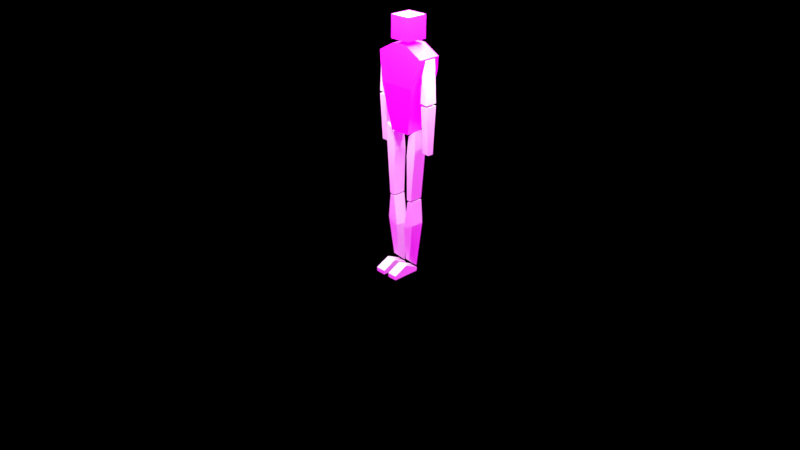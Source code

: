 # Source: iALT_v0.2.blend  (saved by Blender 3.4.6; exported with 4.5.12 LTS)
import bpy
from mathutils import Matrix  # noqa: F401  (used for matrix-valued properties, if any)

bpy.ops.wm.read_factory_settings(use_empty=True)
scene = bpy.context.scene
scene.name = 'Scene'

# ---- collections
col_collection_1 = bpy.data.collections.new('Collection 1'); scene.collection.children.link(col_collection_1)
col_skeleton_demo = bpy.data.collections.new('Skeleton_Demo'); scene.collection.children.link(col_skeleton_demo)

# ---- images (referenced by path relative to the original .blend; pixels are not part of the script)
import os
ASSET_DIR = os.environ.get("B2B_ASSET_DIR", "")  # directory of the original .blend (textures are referenced by path, not embedded)
HERE = os.path.dirname(os.path.abspath(__file__))  # packed textures are extracted next to this script under _unpacked/

def load_image(name, relpath, width, height, colorspace="sRGB"):
    """Load a texture the original file referenced (path relative to the .blend, or extracted next to this script)."""
    p = next((c for c in (os.path.join(HERE, relpath), os.path.join(ASSET_DIR, relpath)) if relpath and os.path.exists(c)), "")
    if p:
        img = bpy.data.images.load(p, check_existing=True)
        img.name = name
    else:  # same state as the original file: an image datablock whose file is absent (Cycles renders it pink)
        img = bpy.data.images.new(name, width, height)
        img.source = "FILE"
        img.filepath = "//" + (relpath or name)
    img.colorspace_settings.name = colorspace
    return img
img_mat_color_white_jpg = load_image('Mat_Color_White.jpg', 'Mat_Color_White.jpg', 1024, 1024, 'sRGB')
img_environment_hdr_001 = load_image('environment.hdr.001', 'environment.hdr', 1024, 1024, 'Linear Rec.709')

# ---- materials (node trees are filled in below, after node groups)
mat_main_color = bpy.data.materials.new('Main_Color')
mat_main_color.use_transparent_shadow = False

# ---- material node trees
mat_main_color.use_nodes = True; mat_main_color.node_tree.nodes.clear()
_N = mat_main_color.node_tree.nodes; _L = mat_main_color.node_tree.links
n0 = _N.new('ShaderNodeBsdfPrincipled'); n0.name = 'Principled BSDF'; n0.location = (16, 300)
n0.distribution = 'GGX'
n0.subsurface_method = 'RANDOM_WALK_SKIN'
n0.inputs[3].default_value = 1.45
n0.inputs[27].default_value = (0.0, 0.0, 0.0, 1.0)
n0.inputs[28].default_value = 1.0
n1 = _N.new('ShaderNodeOutputMaterial'); n1.name = 'Material Output'; n1.location = (306, 300)
n2 = _N.new('ShaderNodeTexImage'); n2.name = 'Image Texture'; n2.location = (-523, 275)
n2.image = img_mat_color_white_jpg
_L.new(n0.outputs[0], n1.inputs[0])
_L.new(n2.outputs[0], n0.inputs[0])
n1.is_active_output = True

# ---- world
world_world = bpy.data.worlds.new('World'); scene.world = world_world
world_world.use_nodes = True; world_world.node_tree.nodes.clear()
_N = world_world.node_tree.nodes; _L = world_world.node_tree.links
n0 = _N.new('ShaderNodeBackground'); n0.name = 'Background'; n0.location = (132, 300)
n1 = _N.new('ShaderNodeOutputWorld'); n1.name = 'World Output'; n1.location = (343, 299)
n2 = _N.new('ShaderNodeMix'); n2.name = 'Mix'; n2.location = (-90, 301)
n2.data_type = 'RGBA'
n2.inputs[7].default_value = (0.0, 0.0, 0.0, 1.0)
n3 = _N.new('ShaderNodeLightPath'); n3.name = 'Light Path'; n3.location = (-312, 302)
n3.width = 143
n4 = _N.new('ShaderNodeTexEnvironment'); n4.name = 'Environment Texture'; n4.location = (-367, 136)
n4.width = 202
n4.image = img_environment_hdr_001
_L.new(n0.outputs[0], n1.inputs[0])
_L.new(n4.outputs[0], n2.inputs[6])
_L.new(n3.outputs[0], n2.inputs[0])
_L.new(n2.outputs[2], n0.inputs[0])
n1.is_active_output = True
world_world.color = (0.05088, 0.05088, 0.05088)
world_world.use_sun_shadow = False
world_world.sun_shadow_jitter_overblur = 0.0
world_world.cycles.sampling_method = 'MANUAL'

# ---- cameras
cam_camera = bpy.data.cameras.new('Camera')
cam_camera.clip_end = 100.0
cam_camera.lens = 35.0
cam_camera.sensor_width = 32.0
cam_camera.sensor_height = 18.0
cam_camera.ortho_scale = 7.314
cam_camera.dof.focus_distance = 0.0

# ---- lights
light_area = bpy.data.lights.new('Area', 'AREA')
light_area.transmission_factor = 0.0
light_area.energy = 392.7
light_area.shadow_soft_size = 1.0
light_area.shadow_maximum_resolution = 0.006
light_area.use_absolute_resolution = True
light_area.size = 1.0
light_area.size_y = 1.0

# ---- meshes
me_cube_001 = bpy.data.meshes.new('Cube.001')
me_cube_001.from_pydata([(-0.1394, -0.1394, 3.218), (-0.1394, -0.1394, 3.497), (-0.1394, 0.1394, 3.218), (-0.1394, 0.1394, 3.497), (0.1394, -0.1394, 3.218), (0.1394, -0.1394, 3.497), (0.1394, 0.1394, 3.218), (0.1394, 0.1394, 3.497)], [], [(0, 1, 3, 2), (2, 3, 7, 6), (6, 7, 5, 4), (4, 5, 1, 0), (2, 6, 4, 0), (7, 3, 1, 5)])
_uv = me_cube_001.uv_layers.new(name='UVMap')
_uv.uv.foreach_set('vector', [0.375, 0.0, 0.625, 0.0, 0.625, 0.25, 0.375, 0.25, 0.375, 0.25, 0.625, 0.25, 0.625, 0.5, 0.375, 0.5, 0.375, 0.5, 0.625, 0.5, 0.625, 0.75, 0.375, 0.75, 0.375, 0.75, 0.625, 0.75, 0.625, 1.0, 0.375, 1.0, 0.125, 0.5, 0.375, 0.5, 0.375, 0.75, 0.125, 0.75, 0.625, 0.5, 0.875, 0.5, 0.875, 0.75, 0.625, 0.75])
me_cube_001.materials.append(mat_main_color)
me_cube_001.update()
me_cube_002 = bpy.data.meshes.new('Cube.002')
me_cube_002.from_pydata([(-0.1394, -0.1394, 2.101), (-0.3379, -0.1394, 3.047), (-0.1394, 0.07112, 2.101), (-0.3379, 0.1554, 3.047), (0.1394, -0.1394, 2.101), (0.3379, -0.1394, 3.047), (0.1394, 0.07112, 2.101), (0.3379, 0.1554, 3.047), (-0.2506, -0.1905, 2.691), (-0.2506, 0.2347, 2.842), (0.2506, 0.2347, 2.842), (0.2506, -0.1905, 2.691), (0.04645, 0.07112, 2.101), (-0.04645, 0.07112, 2.101), (-0.1126, 0.1554, 3.167), (0.1126, 0.1554, 3.167), (-0.04645, -0.1394, 2.101), (0.04645, -0.1394, 2.101), (0.1126, -0.1394, 3.167), (-0.1126, -0.1394, 3.167), (0.08352, -0.1905, 2.691), (-0.08352, -0.1905, 2.691), (-0.08352, 0.2347, 2.842), (0.08352, 0.2347, 2.842)], [], [(8, 1, 3, 9), (23, 15, 7, 10), (10, 7, 5, 11), (21, 19, 1, 8), (12, 6, 4, 17), (14, 3, 1, 19), (16, 21, 8, 0), (6, 10, 11, 4), (12, 23, 10, 6), (0, 8, 9, 2), (2, 9, 22, 13), (13, 22, 23, 12), (4, 11, 20, 17), (17, 20, 21, 16), (7, 15, 18, 5), (15, 14, 19, 18), (2, 13, 16, 0), (13, 12, 17, 16), (11, 5, 18, 20), (20, 18, 19, 21), (9, 3, 14, 22), (22, 14, 15, 23)])
_uv = me_cube_002.uv_layers.new(name='UVMap')
_uv.uv.foreach_set('vector', [0.5, 0.0, 0.625, 0.0, 0.625, 0.25, 0.5, 0.25, 0.5, 0.4167, 0.625, 0.4167, 0.625, 0.5, 0.5, 0.5, 0.5, 0.5, 0.625, 0.5, 0.625, 0.75, 0.5, 0.75, 0.5, 0.9167, 0.625, 0.9167, 0.625, 1.0, 0.5, 1.0, 0.2917, 0.5, 0.375, 0.5, 0.375, 0.75, 0.2917, 0.75, 0.7917, 0.5, 0.875, 0.5, 0.875, 0.75, 0.7917, 0.75, 0.375, 0.9167, 0.5, 0.9167, 0.5, 1.0, 0.375, 1.0, 0.375, 0.5, 0.5, 0.5, 0.5, 0.75, 0.375, 0.75, 0.375, 0.4167, 0.5, 0.4167, 0.5, 0.5, 0.375, 0.5, 0.375, 0.0, 0.5, 0.0, 0.5, 0.25, 0.375, 0.25, 0.375, 0.25, 0.5, 0.25, 0.5, 0.3333, 0.375, 0.3333, 0.375, 0.3333, 0.5, 0.3333, 0.5, 0.4167, 0.375, 0.4167, 0.375, 0.75, 0.5, 0.75, 0.5, 0.8333, 0.375, 0.8333, 0.375, 0.8333, 0.5, 0.8333, 0.5, 0.9167, 0.375, 0.9167, 0.625, 0.5, 0.7083, 0.5, 0.7083, 0.75, 0.625, 0.75, 0.7083, 0.5, 0.7917, 0.5, 0.7917, 0.75, 0.7083, 0.75, 0.125, 0.5, 0.2083, 0.5, 0.2083, 0.75, 0.125, 0.75, 0.2083, 0.5, 0.2917, 0.5, 0.2917, 0.75, 0.2083, 0.75, 0.5, 0.75, 0.625, 0.75, 0.625, 0.8333, 0.5, 0.8333, 0.5, 0.8333, 0.625, 0.8333, 0.625, 0.9167, 0.5, 0.9167, 0.5, 0.25, 0.625, 0.25, 0.625, 0.3333, 0.5, 0.3333, 0.5, 0.3333, 0.625, 0.3333, 0.625, 0.4167, 0.5, 0.4167])
me_cube_002.materials.append(mat_main_color)
me_cube_002.update()
me_cube_003 = bpy.data.meshes.new('Cube.003')
me_cube_003.from_pydata([(0.2842, -0.07634, 2.51), (0.3051, -0.07634, 2.853), (0.2842, 0.07634, 2.51), (0.3051, 0.07634, 2.853), (0.3888, -0.07634, 2.507), (0.3585, -0.07634, 3.037), (0.3888, 0.07634, 2.507), (0.3585, 0.07634, 3.037)], [], [(0, 1, 3, 2), (2, 3, 7, 6), (6, 7, 5, 4), (4, 5, 1, 0), (2, 6, 4, 0), (7, 3, 1, 5)])
_uv = me_cube_003.uv_layers.new(name='UVMap')
_uv.uv.foreach_set('vector', [0.375, 0.0, 0.625, 0.0, 0.625, 0.25, 0.375, 0.25, 0.375, 0.25, 0.625, 0.25, 0.625, 0.5, 0.375, 0.5, 0.375, 0.5, 0.625, 0.5, 0.625, 0.75, 0.375, 0.75, 0.375, 0.75, 0.625, 0.75, 0.625, 1.0, 0.375, 1.0, 0.125, 0.5, 0.375, 0.5, 0.375, 0.75, 0.125, 0.75, 0.625, 0.5, 0.875, 0.5, 0.875, 0.75, 0.625, 0.75])
me_cube_003.update()
me_cube_004 = bpy.data.meshes.new('Cube.004')
me_cube_004.from_pydata([(0.1078, -0.1173, 1.225), (0.1305, -0.1173, 2.074), (0.1078, 0.05937, 1.225), (0.1305, 0.05937, 2.074), (0.1773, -0.1173, 1.234), (0.2361, -0.1173, 2.159), (0.1773, 0.05937, 1.234), (0.2361, 0.05937, 2.159), (0.09938, -0.1173, 1.823), (0.09938, 0.05937, 1.823), (0.2419, 0.05937, 1.916), (0.2419, -0.1173, 1.916)], [], [(8, 1, 3, 9), (9, 3, 7, 10), (10, 7, 5, 11), (11, 5, 1, 8), (2, 6, 4, 0), (7, 3, 1, 5), (4, 11, 8, 0), (6, 10, 11, 4), (2, 9, 10, 6), (0, 8, 9, 2)])
_uv = me_cube_004.uv_layers.new(name='UVMap')
_uv.uv.foreach_set('vector', [0.5, 0.0, 0.625, 0.0, 0.625, 0.25, 0.5, 0.25, 0.5, 0.25, 0.625, 0.25, 0.625, 0.5, 0.5, 0.5, 0.5, 0.5, 0.625, 0.5, 0.625, 0.75, 0.5, 0.75, 0.5, 0.75, 0.625, 0.75, 0.625, 1.0, 0.5, 1.0, 0.125, 0.5, 0.375, 0.5, 0.375, 0.75, 0.125, 0.75, 0.625, 0.5, 0.875, 0.5, 0.875, 0.75, 0.625, 0.75, 0.375, 0.75, 0.5, 0.75, 0.5, 1.0, 0.375, 1.0, 0.375, 0.5, 0.5, 0.5, 0.5, 0.75, 0.375, 0.75, 0.375, 0.25, 0.5, 0.25, 0.5, 0.5, 0.375, 0.5, 0.375, 0.0, 0.5, 0.0, 0.5, 0.25, 0.375, 0.25])
me_cube_004.update()
me_cube_005 = bpy.data.meshes.new('Cube.005')
me_cube_005.from_pydata([(0.05129, -0.08386, 0.3663), (0.1168, -0.1173, 1.206), (0.05097, 0.04378, 0.2482), (0.1168, 0.05937, 1.206), (0.1212, -0.08386, 0.3696), (0.1814, -0.1173, 1.21), (0.1209, 0.04378, 0.2515), (0.1814, 0.05937, 1.21), (0.05336, -0.1173, 0.8101), (0.05336, 0.05937, 0.8101), (0.2027, 0.05937, 0.8918), (0.2027, -0.1173, 0.8918)], [], [(8, 1, 3, 9), (9, 3, 7, 10), (10, 7, 5, 11), (11, 5, 1, 8), (2, 6, 4, 0), (7, 3, 1, 5), (4, 11, 8, 0), (6, 10, 11, 4), (2, 9, 10, 6), (0, 8, 9, 2)])
_uv = me_cube_005.uv_layers.new(name='UVMap')
_uv.uv.foreach_set('vector', [0.5, 0.0, 0.625, 0.0, 0.625, 0.25, 0.5, 0.25, 0.5, 0.25, 0.625, 0.25, 0.625, 0.5, 0.5, 0.5, 0.5, 0.5, 0.625, 0.5, 0.625, 0.75, 0.5, 0.75, 0.5, 0.75, 0.625, 0.75, 0.625, 1.0, 0.5, 1.0, 0.125, 0.5, 0.375, 0.5, 0.375, 0.75, 0.125, 0.75, 0.625, 0.5, 0.875, 0.5, 0.875, 0.75, 0.625, 0.75, 0.375, 0.75, 0.5, 0.75, 0.5, 1.0, 0.375, 1.0, 0.375, 0.5, 0.5, 0.5, 0.5, 0.75, 0.375, 0.75, 0.375, 0.25, 0.5, 0.25, 0.5, 0.5, 0.375, 0.5, 0.375, 0.0, 0.5, 0.0, 0.5, 0.25, 0.375, 0.25])
me_cube_005.update()
me_cube_006 = bpy.data.meshes.new('Cube.006')
me_cube_006.from_pydata([(0.01162, -0.3503, 0.1871), (0.01176, -0.3503, 0.2412), (0.01162, 0.02607, 0.1871), (0.01176, 0.02607, 0.2412), (0.1447, -0.3503, 0.1868), (0.1449, -0.3503, 0.2408), (0.1447, 0.02607, 0.1868), (0.1449, 0.02607, 0.2408), (0.01162, -0.1621, 0.1871), (0.01202, -0.1621, 0.3334), (0.1447, -0.1621, 0.1868), (0.1451, -0.1621, 0.333)], [], [(8, 9, 3, 2), (2, 3, 7, 6), (10, 11, 5, 4), (4, 5, 1, 0), (8, 10, 4, 0), (11, 9, 1, 5), (7, 3, 9, 11), (2, 6, 10, 8), (6, 7, 11, 10), (0, 1, 9, 8)])
_uv = me_cube_006.uv_layers.new(name='UVMap')
_uv.uv.foreach_set('vector', [0.375, 0.125, 0.625, 0.125, 0.625, 0.25, 0.375, 0.25, 0.375, 0.25, 0.625, 0.25, 0.625, 0.5, 0.375, 0.5, 0.375, 0.625, 0.625, 0.625, 0.625, 0.75, 0.375, 0.75, 0.375, 0.75, 0.625, 0.75, 0.625, 1.0, 0.375, 1.0, 0.125, 0.625, 0.375, 0.625, 0.375, 0.75, 0.125, 0.75, 0.625, 0.625, 0.875, 0.625, 0.875, 0.75, 0.625, 0.75, 0.625, 0.5, 0.875, 0.5, 0.875, 0.625, 0.625, 0.625, 0.125, 0.5, 0.375, 0.5, 0.375, 0.625, 0.125, 0.625, 0.375, 0.5, 0.625, 0.5, 0.625, 0.625, 0.375, 0.625, 0.375, 0.0, 0.625, 0.0, 0.625, 0.125, 0.375, 0.125])
me_cube_006.update()
me_cube_007 = bpy.data.meshes.new('Cube.007')
me_cube_007.from_pydata([(0.2928, -0.03661, 1.876), (0.2928, -0.07634, 2.477), (0.2928, 0.03661, 1.876), (0.2928, 0.07634, 2.477), (0.3886, -0.03661, 1.876), (0.3886, -0.07634, 2.477), (0.3886, 0.03661, 1.876), (0.3886, 0.07634, 2.477)], [], [(0, 1, 3, 2), (2, 3, 7, 6), (6, 7, 5, 4), (4, 5, 1, 0), (2, 6, 4, 0), (7, 3, 1, 5)])
_uv = me_cube_007.uv_layers.new(name='UVMap')
_uv.uv.foreach_set('vector', [0.375, 0.0, 0.625, 0.0, 0.625, 0.25, 0.375, 0.25, 0.375, 0.25, 0.625, 0.25, 0.625, 0.5, 0.375, 0.5, 0.375, 0.5, 0.625, 0.5, 0.625, 0.75, 0.375, 0.75, 0.375, 0.75, 0.625, 0.75, 0.625, 1.0, 0.375, 1.0, 0.125, 0.5, 0.375, 0.5, 0.375, 0.75, 0.125, 0.75, 0.625, 0.5, 0.875, 0.5, 0.875, 0.75, 0.625, 0.75])
me_cube_007.update()
me_cube_008 = bpy.data.meshes.new('Cube.008')
me_cube_008.from_pydata([(-0.3082, -0.07634, 2.51), (-0.3291, -0.07634, 2.853), (-0.3082, 0.07634, 2.51), (-0.3291, 0.07634, 2.853), (-0.4128, -0.07634, 2.507), (-0.3825, -0.07634, 3.037), (-0.4128, 0.07634, 2.507), (-0.3825, 0.07634, 3.037)], [], [(0, 1, 3, 2), (2, 3, 7, 6), (6, 7, 5, 4), (4, 5, 1, 0), (2, 6, 4, 0), (7, 3, 1, 5)])
_uv = me_cube_008.uv_layers.new(name='UVMap')
_uv.uv.foreach_set('vector', [0.375, 0.0, 0.625, 0.0, 0.625, 0.25, 0.375, 0.25, 0.375, 0.25, 0.625, 0.25, 0.625, 0.5, 0.375, 0.5, 0.375, 0.5, 0.625, 0.5, 0.625, 0.75, 0.375, 0.75, 0.375, 0.75, 0.625, 0.75, 0.625, 1.0, 0.375, 1.0, 0.125, 0.5, 0.375, 0.5, 0.375, 0.75, 0.125, 0.75, 0.625, 0.5, 0.875, 0.5, 0.875, 0.75, 0.625, 0.75])
me_cube_008.update()
me_cube_009 = bpy.data.meshes.new('Cube.009')
me_cube_009.from_pydata([(-0.1283, -0.1173, 1.223), (-0.1336, -0.1173, 2.072), (-0.1283, 0.05937, 1.223), (-0.1336, 0.05937, 2.072), (-0.1976, -0.1173, 1.233), (-0.2374, -0.1173, 2.159), (-0.1976, 0.05937, 1.233), (-0.2374, 0.05937, 2.159), (-0.1076, -0.1173, 1.82), (-0.1076, 0.05937, 1.82), (-0.2482, 0.05937, 1.916), (-0.2482, -0.1173, 1.916)], [], [(8, 1, 3, 9), (9, 3, 7, 10), (10, 7, 5, 11), (11, 5, 1, 8), (2, 6, 4, 0), (7, 3, 1, 5), (4, 11, 8, 0), (6, 10, 11, 4), (2, 9, 10, 6), (0, 8, 9, 2)])
_uv = me_cube_009.uv_layers.new(name='UVMap')
_uv.uv.foreach_set('vector', [0.5, 0.0, 0.625, 0.0, 0.625, 0.25, 0.5, 0.25, 0.5, 0.25, 0.625, 0.25, 0.625, 0.5, 0.5, 0.5, 0.5, 0.5, 0.625, 0.5, 0.625, 0.75, 0.5, 0.75, 0.5, 0.75, 0.625, 0.75, 0.625, 1.0, 0.5, 1.0, 0.125, 0.5, 0.375, 0.5, 0.375, 0.75, 0.125, 0.75, 0.625, 0.5, 0.875, 0.5, 0.875, 0.75, 0.625, 0.75, 0.375, 0.75, 0.5, 0.75, 0.5, 1.0, 0.375, 1.0, 0.375, 0.5, 0.5, 0.5, 0.5, 0.75, 0.375, 0.75, 0.375, 0.25, 0.5, 0.25, 0.5, 0.5, 0.375, 0.5, 0.375, 0.0, 0.5, 0.0, 0.5, 0.25, 0.375, 0.25])
me_cube_009.update()
me_cube_010 = bpy.data.meshes.new('Cube.010')
me_cube_010.from_pydata([(-0.09444, -0.08386, 0.3644), (-0.1272, -0.1173, 1.206), (-0.09871, 0.04378, 0.2464), (-0.1272, 0.05937, 1.206), (-0.1642, -0.08386, 0.3704), (-0.1917, -0.1173, 1.213), (-0.1684, 0.04378, 0.2524), (-0.1917, 0.05937, 1.213), (-0.07926, -0.1173, 0.8079), (-0.07926, 0.05937, 0.8079), (-0.2253, 0.05937, 0.8953), (-0.2253, -0.1173, 0.8953)], [], [(8, 1, 3, 9), (9, 3, 7, 10), (10, 7, 5, 11), (11, 5, 1, 8), (2, 6, 4, 0), (7, 3, 1, 5), (4, 11, 8, 0), (6, 10, 11, 4), (2, 9, 10, 6), (0, 8, 9, 2)])
_uv = me_cube_010.uv_layers.new(name='UVMap')
_uv.uv.foreach_set('vector', [0.5, 0.0, 0.625, 0.0, 0.625, 0.25, 0.5, 0.25, 0.5, 0.25, 0.625, 0.25, 0.625, 0.5, 0.5, 0.5, 0.5, 0.5, 0.625, 0.5, 0.625, 0.75, 0.5, 0.75, 0.5, 0.75, 0.625, 0.75, 0.625, 1.0, 0.5, 1.0, 0.125, 0.5, 0.375, 0.5, 0.375, 0.75, 0.125, 0.75, 0.625, 0.5, 0.875, 0.5, 0.875, 0.75, 0.625, 0.75, 0.375, 0.75, 0.5, 0.75, 0.5, 1.0, 0.375, 1.0, 0.375, 0.5, 0.5, 0.5, 0.5, 0.75, 0.375, 0.75, 0.375, 0.25, 0.5, 0.25, 0.5, 0.5, 0.375, 0.5, 0.375, 0.0, 0.5, 0.0, 0.5, 0.25, 0.375, 0.25])
me_cube_010.update()
me_cube_011 = bpy.data.meshes.new('Cube.011')
me_cube_011.from_pydata([(-0.07035, -0.3503, 0.1841), (-0.0684, -0.3503, 0.2382), (-0.07035, 0.02607, 0.1841), (-0.0684, 0.02607, 0.2382), (-0.2034, -0.3503, 0.189), (-0.2014, -0.3503, 0.243), (-0.2034, 0.02607, 0.189), (-0.2014, 0.02607, 0.243), (-0.07035, -0.1621, 0.1841), (-0.06507, -0.1621, 0.3303), (-0.2034, -0.1621, 0.189), (-0.1981, -0.1621, 0.3351)], [], [(8, 9, 3, 2), (2, 3, 7, 6), (10, 11, 5, 4), (4, 5, 1, 0), (8, 10, 4, 0), (11, 9, 1, 5), (7, 3, 9, 11), (2, 6, 10, 8), (6, 7, 11, 10), (0, 1, 9, 8)])
_uv = me_cube_011.uv_layers.new(name='UVMap')
_uv.uv.foreach_set('vector', [0.375, 0.125, 0.625, 0.125, 0.625, 0.25, 0.375, 0.25, 0.375, 0.25, 0.625, 0.25, 0.625, 0.5, 0.375, 0.5, 0.375, 0.625, 0.625, 0.625, 0.625, 0.75, 0.375, 0.75, 0.375, 0.75, 0.625, 0.75, 0.625, 1.0, 0.375, 1.0, 0.125, 0.625, 0.375, 0.625, 0.375, 0.75, 0.125, 0.75, 0.625, 0.625, 0.875, 0.625, 0.875, 0.75, 0.625, 0.75, 0.625, 0.5, 0.875, 0.5, 0.875, 0.625, 0.625, 0.625, 0.125, 0.5, 0.375, 0.5, 0.375, 0.625, 0.125, 0.625, 0.375, 0.5, 0.625, 0.5, 0.625, 0.625, 0.375, 0.625, 0.375, 0.0, 0.625, 0.0, 0.625, 0.125, 0.375, 0.125])
me_cube_011.update()
me_cube_012 = bpy.data.meshes.new('Cube.012')
me_cube_012.from_pydata([(-0.3212, -0.03661, 1.876), (-0.3212, -0.07634, 2.477), (-0.3212, 0.03661, 1.876), (-0.3212, 0.07634, 2.477), (-0.417, -0.03661, 1.876), (-0.417, -0.07634, 2.477), (-0.417, 0.03661, 1.876), (-0.417, 0.07634, 2.477)], [], [(0, 1, 3, 2), (2, 3, 7, 6), (6, 7, 5, 4), (4, 5, 1, 0), (2, 6, 4, 0), (7, 3, 1, 5)])
_uv = me_cube_012.uv_layers.new(name='UVMap')
_uv.uv.foreach_set('vector', [0.375, 0.0, 0.625, 0.0, 0.625, 0.25, 0.375, 0.25, 0.375, 0.25, 0.625, 0.25, 0.625, 0.5, 0.375, 0.5, 0.375, 0.5, 0.625, 0.5, 0.625, 0.75, 0.375, 0.75, 0.375, 0.75, 0.625, 0.75, 0.625, 1.0, 0.375, 1.0, 0.125, 0.5, 0.375, 0.5, 0.375, 0.75, 0.125, 0.75, 0.625, 0.5, 0.875, 0.5, 0.875, 0.75, 0.625, 0.75])
me_cube_012.update()

# ---- objects
ob_area = bpy.data.objects.new('Area', light_area)
ob_empty_skull = bpy.data.objects.new('empty_Skull', None)
ob_camera = bpy.data.objects.new('Camera', cam_camera)
ob_skull = bpy.data.objects.new('Skull', me_cube_001)
ob_torso = bpy.data.objects.new('Torso', me_cube_002)
ob_upperarm_l = bpy.data.objects.new('UpperArm_L', me_cube_003)
ob_upperleg_l = bpy.data.objects.new('Upperleg_L', me_cube_004)
ob_lowerleg_l = bpy.data.objects.new('Lowerleg_L', me_cube_005)
ob_foot_l = bpy.data.objects.new('Foot_L', me_cube_006)
ob_lowerarm_l = bpy.data.objects.new('LowerArm_L', me_cube_007)
ob_upperarm_r = bpy.data.objects.new('UpperArm_R', me_cube_008)
ob_upperleg_r = bpy.data.objects.new('Upperleg_R', me_cube_009)
ob_lowerleg_r = bpy.data.objects.new('Lowerleg_R', me_cube_010)
ob_foot_r = bpy.data.objects.new('Foot_R', me_cube_011)
ob_lowerarm_r = bpy.data.objects.new('LowerArm_R', me_cube_012)

# ---- transforms, parenting, visibility, modifiers, constraints
ob_area.location = (0.0, 0.0, 3.937)
ob_area.scale = (1.905, 1.905, 1.905)
ob_empty_skull.location = (0.0, 0.0, 0.0)
ob_camera.location = (7.226, -6.947, 5.792)
ob_camera.rotation_euler = (1.109, 0.0, 0.8149)
ob_camera.lock_rotations_4d = False
ob_camera.empty_display_type = 'ARROWS'
ob_camera.color = (0.0, 0.0, 0.0, 0.0)
ob_camera.display_type = 'WIRE'
ob_camera.lineart.crease_threshold = 0.0
ob_skull.location = (0.0, 0.0, 0.0)
ob_torso.location = (0.0, 0.0, 0.0)
ob_upperarm_l.location = (0.0, 0.0, 0.0)
ob_upperleg_l.location = (0.0, 0.0, 0.0)
ob_lowerleg_l.location = (0.0, 0.0, 0.0)
ob_foot_l.location = (0.0, 0.0, 0.0)
ob_lowerarm_l.location = (0.0, 0.0, 0.0)
ob_upperarm_r.location = (0.0, 0.0, 0.0)
ob_upperleg_r.location = (0.0, 0.0, 0.0)
ob_lowerleg_r.location = (0.0, 0.0, 0.0)
ob_foot_r.location = (0.0, 0.0, 0.0)
ob_lowerarm_r.location = (0.0, 0.0, 0.0)

# ---- collection membership
scene.collection.objects.link(ob_area)
scene.collection.objects.link(ob_empty_skull)
col_collection_1.objects.link(ob_camera)
col_skeleton_demo.objects.link(ob_skull)
col_skeleton_demo.objects.link(ob_torso)
col_skeleton_demo.objects.link(ob_upperarm_l)
col_skeleton_demo.objects.link(ob_upperleg_l)
col_skeleton_demo.objects.link(ob_lowerleg_l)
col_skeleton_demo.objects.link(ob_foot_l)
col_skeleton_demo.objects.link(ob_lowerarm_l)
col_skeleton_demo.objects.link(ob_upperarm_r)
col_skeleton_demo.objects.link(ob_upperleg_r)
col_skeleton_demo.objects.link(ob_lowerleg_r)
col_skeleton_demo.objects.link(ob_foot_r)
col_skeleton_demo.objects.link(ob_lowerarm_r)

# ---- scene / render settings (as saved in the file)
scene.camera = ob_camera
scene.frame_start = 0; scene.frame_end = 250; scene.frame_set(0)
scene.render.engine = 'BLENDER_EEVEE_NEXT'
scene.render.resolution_percentage = 50
scene.render.dither_intensity = 0.0
scene.cycles.use_denoising = False
scene.cycles.samples = 128
scene.cycles.sampling_pattern = 'TABULATED_SOBOL'
scene.cycles.use_adaptive_sampling = False
scene.cycles.use_light_tree = False
scene.cycles.blur_glossy = 0.0
scene.cycles.sample_clamp_indirect = 0.0
scene.eevee.gi_cubemap_resolution = '256'
scene.view_settings.view_transform = 'Standard'
bpy.context.view_layer.update()
